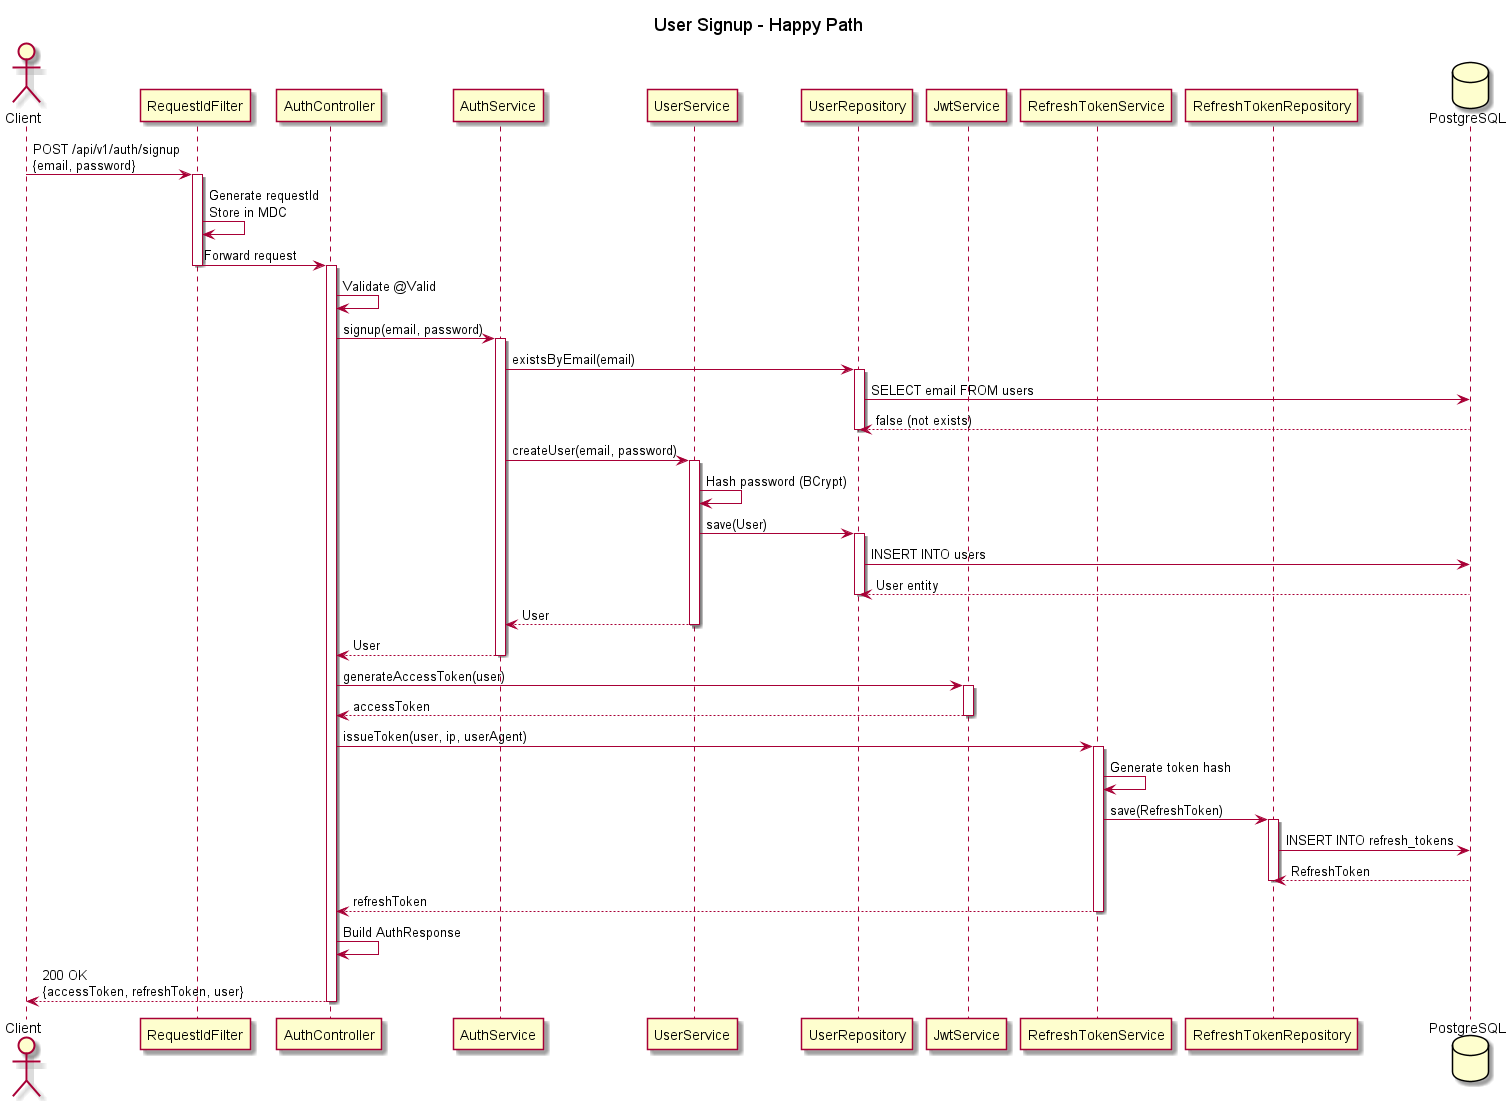

The diagram above was rendered by PlantUML. Its source (embedded in the PNG):
@startuml Auth_Signup_Happy
title User Signup - Happy Path

actor Client
participant "RequestIdFilter" as Filter
participant "AuthController" as Controller
participant "AuthService" as Service
participant "UserService" as UserService
participant "UserRepository" as Repo
participant "JwtService" as Jwt
participant "RefreshTokenService" as Refresh
participant "RefreshTokenRepository" as RefreshRepo
database PostgreSQL

Client -> Filter: POST /api/v1/auth/signup\n{email, password}
activate Filter
Filter -> Filter: Generate requestId\nStore in MDC
Filter -> Controller: Forward request
deactivate Filter

activate Controller
Controller -> Controller: Validate @Valid
Controller -> Service: signup(email, password)
activate Service

Service -> Repo: existsByEmail(email)
activate Repo
Repo -> PostgreSQL: SELECT email FROM users
PostgreSQL --> Repo: false (not exists)
deactivate Repo

Service -> UserService: createUser(email, password)
activate UserService
UserService -> UserService: Hash password (BCrypt)
UserService -> Repo: save(User)
activate Repo
Repo -> PostgreSQL: INSERT INTO users
PostgreSQL --> Repo: User entity
deactivate Repo
UserService --> Service: User
deactivate UserService

Service --> Controller: User
deactivate Service

Controller -> Jwt: generateAccessToken(user)
activate Jwt
Jwt --> Controller: accessToken
deactivate Jwt

Controller -> Refresh: issueToken(user, ip, userAgent)
activate Refresh
Refresh -> Refresh: Generate token hash
Refresh -> RefreshRepo: save(RefreshToken)
activate RefreshRepo
RefreshRepo -> PostgreSQL: INSERT INTO refresh_tokens
PostgreSQL --> RefreshRepo: RefreshToken
deactivate RefreshRepo
Refresh --> Controller: refreshToken
deactivate Refresh

Controller -> Controller: Build AuthResponse
Controller --> Client: 200 OK\n{accessToken, refreshToken, user}
deactivate Controller

@enduml